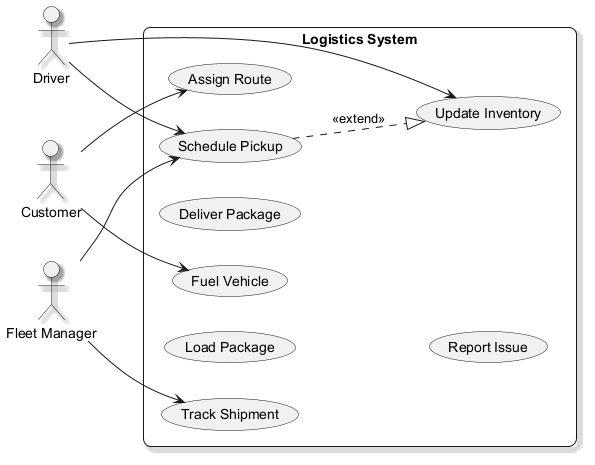

The diagram above was rendered by PlantUML. Its source (embedded in the PNG):
@startuml
skinparam backgroundColor #FFFFFF
skinparam roundCorner 15
skinparam shadowing true
left to right direction
actor "Driver" as Driver
actor "Customer" as Customer
actor "Fleet Manager" as FleetManager
rectangle "Logistics System" {
  usecase "Assign Route" as UC_AssignRoute
  usecase "Update Inventory" as UC_UpdateInventory
  usecase "Load Package" as UC_LoadPackage
  usecase "Schedule Pickup" as UC_SchedulePickup
  usecase "Fuel Vehicle" as UC_FuelVehicle
  usecase "Deliver Package" as UC_DeliverPackage
  usecase "Report Issue" as UC_ReportIssue
  usecase "Track Shipment" as UC_TrackShipment
}
Driver --> UC_UpdateInventory
Driver --> UC_SchedulePickup
Customer --> UC_AssignRoute
Customer --> UC_FuelVehicle
FleetManager --> UC_SchedulePickup
FleetManager --> UC_TrackShipment
UC_SchedulePickup ..|> UC_UpdateInventory : <<extend>>
@enduml